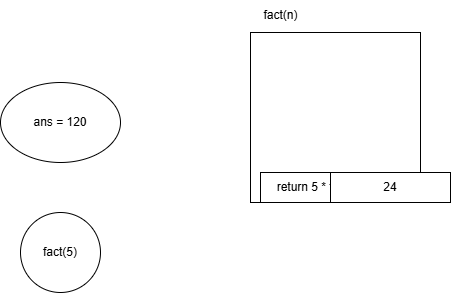

The diagram above was exported from draw.io. Its source (the exported page's mxGraphModel, read from the mxfile embedded in the PNG):
<mxGraphModel dx="481" dy="398" grid="1" gridSize="10" guides="1" tooltips="1" connect="1" arrows="1" fold="1" page="1" pageScale="1" pageWidth="850" pageHeight="1100" math="0" shadow="0">
  <root>
    <mxCell id="0" />
    <mxCell id="1" parent="0" />
    <mxCell id="2" value="" style="whiteSpace=wrap;html=1;aspect=fixed;" vertex="1" parent="1">
      <mxGeometry x="260" y="80" width="170" height="170" as="geometry" />
    </mxCell>
    <mxCell id="3" value="fact(5)" style="ellipse;whiteSpace=wrap;html=1;" vertex="1" parent="1">
      <mxGeometry x="30" y="260" width="80" height="80" as="geometry" />
    </mxCell>
    <mxCell id="4" value="fact(n)" style="text;html=1;align=center;verticalAlign=middle;resizable=0;points=[];autosize=1;strokeColor=none;fillColor=none;" vertex="1" parent="1">
      <mxGeometry x="260" y="48" width="60" height="30" as="geometry" />
    </mxCell>
    <mxCell id="5" value="return 5 * fact(4)" style="rounded=0;whiteSpace=wrap;html=1;" vertex="1" parent="1">
      <mxGeometry x="270" y="220" width="120" height="30" as="geometry" />
    </mxCell>
    <mxCell id="8" value="24" style="rounded=0;whiteSpace=wrap;html=1;" vertex="1" parent="1">
      <mxGeometry x="340" y="220" width="120" height="30" as="geometry" />
    </mxCell>
    <mxCell id="10" value="ans = 120" style="ellipse;whiteSpace=wrap;html=1;" vertex="1" parent="1">
      <mxGeometry x="10" y="130" width="120" height="80" as="geometry" />
    </mxCell>
  </root>
</mxGraphModel>